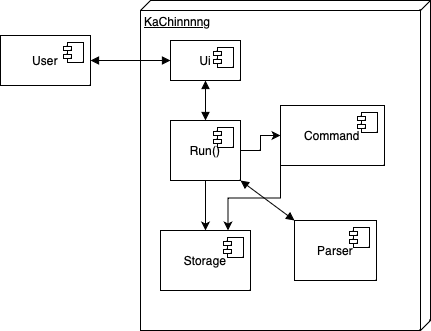

The diagram above was exported from draw.io. Its source (the exported page's mxGraphModel, read from the mxfile embedded in the PNG):
<mxGraphModel dx="829" dy="523" grid="1" gridSize="10" guides="1" tooltips="1" connect="1" arrows="1" fold="1" page="1" pageScale="1" pageWidth="827" pageHeight="1169" math="0" shadow="0">
  <root>
    <mxCell id="0" />
    <mxCell id="1" parent="0" />
    <mxCell id="io6h_QknJ8xJovIaLUcg-1" value="KaChinnnng" style="verticalAlign=top;align=left;spacingTop=8;spacingLeft=2;spacingRight=12;shape=cube;size=10;direction=south;fontStyle=4;html=1;whiteSpace=wrap;" vertex="1" parent="1">
      <mxGeometry x="260" y="80" width="290" height="330" as="geometry" />
    </mxCell>
    <mxCell id="io6h_QknJ8xJovIaLUcg-2" value="User" style="html=1;dropTarget=0;whiteSpace=wrap;" vertex="1" parent="1">
      <mxGeometry x="120" y="115" width="90" height="50" as="geometry" />
    </mxCell>
    <mxCell id="io6h_QknJ8xJovIaLUcg-3" value="" style="shape=module;jettyWidth=8;jettyHeight=4;" vertex="1" parent="io6h_QknJ8xJovIaLUcg-2">
      <mxGeometry x="1" width="20" height="20" relative="1" as="geometry">
        <mxPoint x="-27" y="7" as="offset" />
      </mxGeometry>
    </mxCell>
    <mxCell id="io6h_QknJ8xJovIaLUcg-4" value="Ui" style="html=1;dropTarget=0;whiteSpace=wrap;" vertex="1" parent="1">
      <mxGeometry x="290" y="120" width="70" height="40" as="geometry" />
    </mxCell>
    <mxCell id="io6h_QknJ8xJovIaLUcg-5" value="" style="shape=module;jettyWidth=8;jettyHeight=4;" vertex="1" parent="io6h_QknJ8xJovIaLUcg-4">
      <mxGeometry x="1" width="20" height="20" relative="1" as="geometry">
        <mxPoint x="-27" y="7" as="offset" />
      </mxGeometry>
    </mxCell>
    <mxCell id="io6h_QknJ8xJovIaLUcg-7" value="" style="endArrow=block;startArrow=block;endFill=1;startFill=1;html=1;rounded=0;exitX=1;exitY=0.5;exitDx=0;exitDy=0;entryX=0;entryY=0.5;entryDx=0;entryDy=0;" edge="1" parent="1" source="io6h_QknJ8xJovIaLUcg-2" target="io6h_QknJ8xJovIaLUcg-4">
      <mxGeometry width="160" relative="1" as="geometry">
        <mxPoint x="330" y="270" as="sourcePoint" />
        <mxPoint x="490" y="270" as="targetPoint" />
      </mxGeometry>
    </mxCell>
    <mxCell id="io6h_QknJ8xJovIaLUcg-18" style="edgeStyle=orthogonalEdgeStyle;rounded=0;orthogonalLoop=1;jettySize=auto;html=1;exitX=1;exitY=0.5;exitDx=0;exitDy=0;entryX=0;entryY=0.5;entryDx=0;entryDy=0;" edge="1" parent="1" source="io6h_QknJ8xJovIaLUcg-9" target="io6h_QknJ8xJovIaLUcg-14">
      <mxGeometry relative="1" as="geometry" />
    </mxCell>
    <mxCell id="io6h_QknJ8xJovIaLUcg-23" style="edgeStyle=orthogonalEdgeStyle;rounded=0;orthogonalLoop=1;jettySize=auto;html=1;exitX=0.5;exitY=1;exitDx=0;exitDy=0;entryX=0.5;entryY=0;entryDx=0;entryDy=0;" edge="1" parent="1" source="io6h_QknJ8xJovIaLUcg-9" target="io6h_QknJ8xJovIaLUcg-21">
      <mxGeometry relative="1" as="geometry" />
    </mxCell>
    <mxCell id="io6h_QknJ8xJovIaLUcg-9" value="Run()" style="html=1;dropTarget=0;whiteSpace=wrap;" vertex="1" parent="1">
      <mxGeometry x="290" y="200" width="70" height="60" as="geometry" />
    </mxCell>
    <mxCell id="io6h_QknJ8xJovIaLUcg-10" value="" style="shape=module;jettyWidth=8;jettyHeight=4;" vertex="1" parent="io6h_QknJ8xJovIaLUcg-9">
      <mxGeometry x="1" width="20" height="20" relative="1" as="geometry">
        <mxPoint x="-27" y="7" as="offset" />
      </mxGeometry>
    </mxCell>
    <mxCell id="io6h_QknJ8xJovIaLUcg-30" style="edgeStyle=orthogonalEdgeStyle;rounded=0;orthogonalLoop=1;jettySize=auto;html=1;exitX=0;exitY=1;exitDx=0;exitDy=0;entryX=0.75;entryY=0;entryDx=0;entryDy=0;" edge="1" parent="1" source="io6h_QknJ8xJovIaLUcg-14" target="io6h_QknJ8xJovIaLUcg-21">
      <mxGeometry relative="1" as="geometry" />
    </mxCell>
    <mxCell id="io6h_QknJ8xJovIaLUcg-14" value="Command" style="html=1;dropTarget=0;whiteSpace=wrap;" vertex="1" parent="1">
      <mxGeometry x="400" y="185" width="104" height="60" as="geometry" />
    </mxCell>
    <mxCell id="io6h_QknJ8xJovIaLUcg-15" value="" style="shape=module;jettyWidth=8;jettyHeight=4;" vertex="1" parent="io6h_QknJ8xJovIaLUcg-14">
      <mxGeometry x="1" width="20" height="20" relative="1" as="geometry">
        <mxPoint x="-27" y="7" as="offset" />
      </mxGeometry>
    </mxCell>
    <mxCell id="io6h_QknJ8xJovIaLUcg-17" value="" style="endArrow=block;startArrow=block;endFill=1;startFill=1;html=1;rounded=0;exitX=0.5;exitY=1;exitDx=0;exitDy=0;entryX=0.5;entryY=0;entryDx=0;entryDy=0;" edge="1" parent="1" source="io6h_QknJ8xJovIaLUcg-4" target="io6h_QknJ8xJovIaLUcg-9">
      <mxGeometry width="160" relative="1" as="geometry">
        <mxPoint x="330" y="270" as="sourcePoint" />
        <mxPoint x="490" y="270" as="targetPoint" />
      </mxGeometry>
    </mxCell>
    <mxCell id="io6h_QknJ8xJovIaLUcg-19" value="Parser" style="html=1;dropTarget=0;whiteSpace=wrap;" vertex="1" parent="1">
      <mxGeometry x="414" y="300" width="82" height="60" as="geometry" />
    </mxCell>
    <mxCell id="io6h_QknJ8xJovIaLUcg-20" value="" style="shape=module;jettyWidth=8;jettyHeight=4;" vertex="1" parent="io6h_QknJ8xJovIaLUcg-19">
      <mxGeometry x="1" width="20" height="20" relative="1" as="geometry">
        <mxPoint x="-27" y="7" as="offset" />
      </mxGeometry>
    </mxCell>
    <mxCell id="io6h_QknJ8xJovIaLUcg-21" value="Storage" style="html=1;dropTarget=0;whiteSpace=wrap;" vertex="1" parent="1">
      <mxGeometry x="280" y="310" width="90" height="60" as="geometry" />
    </mxCell>
    <mxCell id="io6h_QknJ8xJovIaLUcg-22" value="" style="shape=module;jettyWidth=8;jettyHeight=4;" vertex="1" parent="io6h_QknJ8xJovIaLUcg-21">
      <mxGeometry x="1" width="20" height="20" relative="1" as="geometry">
        <mxPoint x="-27" y="7" as="offset" />
      </mxGeometry>
    </mxCell>
    <mxCell id="io6h_QknJ8xJovIaLUcg-25" value="" style="endArrow=block;startArrow=block;endFill=1;startFill=1;html=1;rounded=0;exitX=1;exitY=1;exitDx=0;exitDy=0;entryX=0;entryY=0;entryDx=0;entryDy=0;" edge="1" parent="1" source="io6h_QknJ8xJovIaLUcg-9" target="io6h_QknJ8xJovIaLUcg-19">
      <mxGeometry width="160" relative="1" as="geometry">
        <mxPoint x="220" y="150" as="sourcePoint" />
        <mxPoint x="300" y="150" as="targetPoint" />
      </mxGeometry>
    </mxCell>
  </root>
</mxGraphModel>